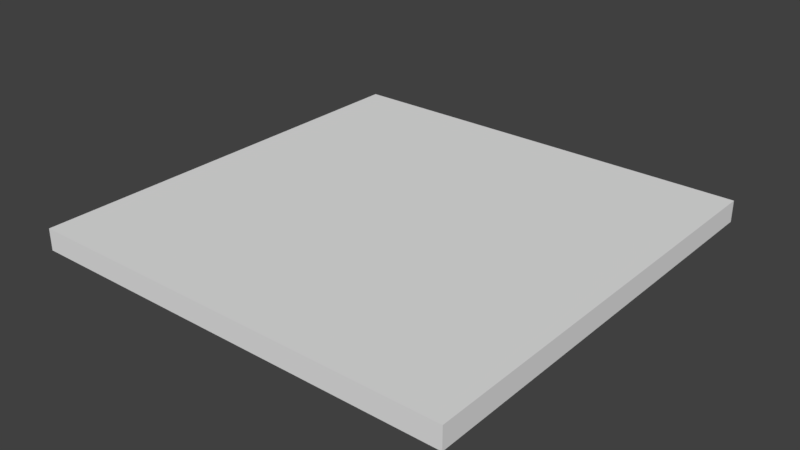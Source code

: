 # Source: ChurchFloor_4x4x0.2.blend  (saved by Blender 2.79.0; exported with 4.5.12 LTS)
import bpy
from mathutils import Matrix  # noqa: F401  (used for matrix-valued properties, if any)

bpy.ops.wm.read_factory_settings(use_empty=True)
scene = bpy.context.scene
scene.name = 'Scene'

# ---- collections
col_collection_1 = bpy.data.collections.new('Collection 1'); scene.collection.children.link(col_collection_1)

# ---- world
world_world = bpy.data.worlds.new('World'); scene.world = world_world
world_world.color = (0.05088, 0.05088, 0.05088)
world_world.use_sun_shadow = False
world_world.sun_shadow_jitter_overblur = 0.0
world_world.cycles.sampling_method = 'MANUAL'

# ---- meshes
me_plane = bpy.data.meshes.new('Plane')
me_plane.from_pydata([(-4.0, -8.742e-08, 0.0), (0.0, 0.0, 0.0), (-4.0, 4.0, 0.0), (0.0, 4.0, 0.0), (-4.0, -8.742e-08, -0.2), (0.0, 0.0, -0.2), (-4.0, 4.0, -0.2), (0.0, 4.0, -0.2)], [], [(0, 1, 3, 2), (4, 6, 7, 5), (0, 2, 6, 4), (1, 0, 4, 5), (3, 1, 5, 7), (2, 3, 7, 6)])
me_plane.use_remesh_preserve_volume = False
me_plane.use_remesh_preserve_attributes = False
me_plane.use_mirror_vertex_groups = False
me_plane.update()

# ---- objects
ob_churchfloor_4x4x0_2 = bpy.data.objects.new('ChurchFloor_4x4x0.2', me_plane)

# ---- transforms, parenting, visibility, modifiers, constraints
ob_churchfloor_4x4x0_2.location = (0.0, 0.0, 0.0)
ob_churchfloor_4x4x0_2.rotation_euler = (0.0, -0.0, -1.571)
ob_churchfloor_4x4x0_2.lineart.crease_threshold = 0.0

# ---- collection membership
col_collection_1.objects.link(ob_churchfloor_4x4x0_2)

# ---- scene / render settings (as saved in the file)
scene.frame_start = 1; scene.frame_end = 250; scene.frame_set(1)
scene.render.engine = 'CYCLES'
scene.render.resolution_percentage = 50
scene.render.dither_intensity = 0.0
scene.cycles.use_denoising = False
scene.cycles.samples = 128
scene.cycles.sampling_pattern = 'TABULATED_SOBOL'
scene.cycles.use_adaptive_sampling = False
scene.cycles.use_light_tree = False
scene.cycles.blur_glossy = 0.0
scene.cycles.sample_clamp_indirect = 0.0
scene.view_settings.view_transform = 'Standard'
bpy.context.view_layer.update()

# ---- added for rendering (the .blend has no active camera and no usable light): camera, sun
cam_auto = bpy.data.cameras.new('AutoCamera')
cam_auto.lens = 50.0
cam_auto.sensor_width = 36.0
cam_auto.clip_end = 1000.0
ob_auto_camera = bpy.data.objects.new('AutoCamera', cam_auto)
scene.collection.objects.link(ob_auto_camera)
ob_auto_camera.location = (7.23713, -4.28456, 4.0897)
ob_auto_camera.rotation_euler = (1.09748, -7.21219e-08, 0.694738)
scene.camera = ob_auto_camera
light_auto_sun = bpy.data.lights.new('AutoSun', 'SUN')
light_auto_sun.energy = 3.0
light_auto_sun.angle = 0.0523599
ob_auto_sun = bpy.data.objects.new('AutoSun', light_auto_sun)
scene.collection.objects.link(ob_auto_sun)
ob_auto_sun.rotation_euler = (0.872665, 0.174533, 0.523599)
bpy.context.view_layer.update()
